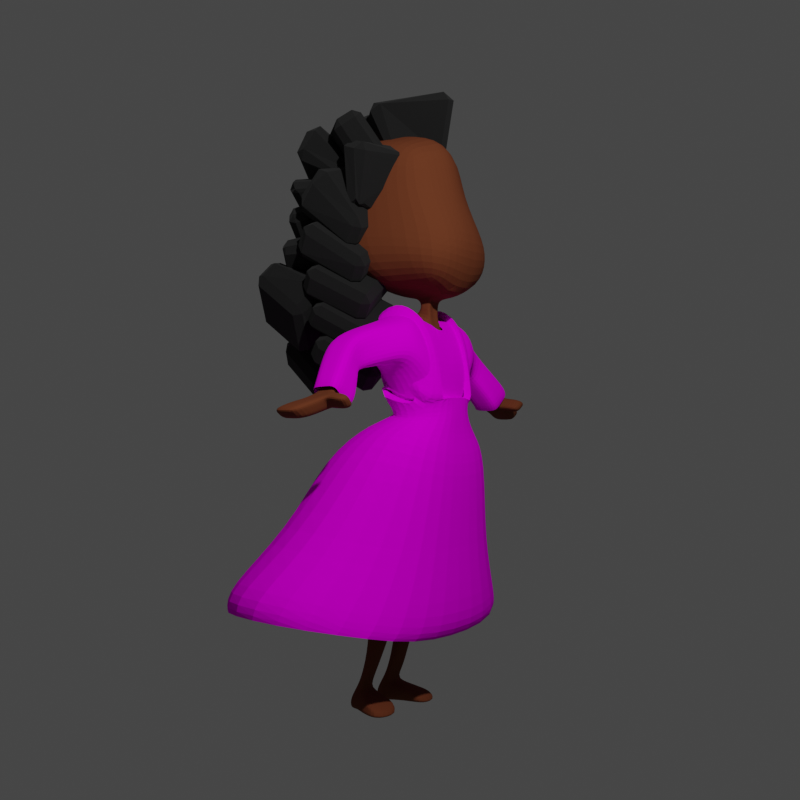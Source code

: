 # Source: little_girl.blend  (saved by Blender 2.83.19; exported with 4.5.12 LTS)
import bpy
from mathutils import Matrix  # noqa: F401  (used for matrix-valued properties, if any)

bpy.ops.wm.read_factory_settings(use_empty=True)
scene = bpy.context.scene
scene.name = 'Scene'

# ---- collections
col_collection = bpy.data.collections.new('Collection'); scene.collection.children.link(col_collection)

# ---- images (referenced by path relative to the original .blend; pixels are not part of the script)
import os
ASSET_DIR = os.environ.get("B2B_ASSET_DIR", "")  # directory of the original .blend (textures are referenced by path, not embedded)
HERE = os.path.dirname(os.path.abspath(__file__))  # packed textures are extracted next to this script under _unpacked/

def load_image(name, relpath, width, height, colorspace="sRGB"):
    """Load a texture the original file referenced (path relative to the .blend, or extracted next to this script)."""
    p = next((c for c in (os.path.join(HERE, relpath), os.path.join(ASSET_DIR, relpath)) if relpath and os.path.exists(c)), "")
    if p:
        img = bpy.data.images.load(p, check_existing=True)
        img.name = name
    else:  # same state as the original file: an image datablock whose file is absent (Cycles renders it pink)
        img = bpy.data.images.new(name, width, height)
        img.source = "FILE"
        img.filepath = "//" + (relpath or name)
    img.colorspace_settings.name = colorspace
    return img
img_111033010_repeating_hearts_cute_floral_seamless_pattern_endless = load_image('111033010-repeating-hearts-cute-floral-seamless-pattern-endless', '111033010-repeating-hearts-cute-floral-seamless-pattern-endless-girlish-print-girly-vector-illustration-.jpg', 1024, 1024, 'sRGB')
img_wall_murals_seamless_vector_pattern_or_background_with_colorful = load_image('wall-murals-seamless-vector-pattern-or-background-with-colorful', 'wall-murals-seamless-vector-pattern-or-background-with-colorful-polka-dots.jpg.jpg', 1024, 1024, 'sRGB')

# ---- materials (node trees are filled in below, after node groups)
mat_material = bpy.data.materials.new('Material')
mat_material.alpha_threshold = 0.0
mat_material.use_transparent_shadow = False
mat_material.line_color = (0.0, 0.0, 0.0, 1.0)
mat_material_002 = bpy.data.materials.new('Material.002')
mat_material_002.use_transparent_shadow = False
mat_material_003 = bpy.data.materials.new('Material.003')
mat_material_003.use_transparent_shadow = False
mat_material_001 = bpy.data.materials.new('Material.001')
mat_material_001.alpha_threshold = 0.0
mat_material_001.use_transparent_shadow = False
mat_material_001.line_color = (0.0, 0.0, 0.0, 1.0)

# ---- material node trees
mat_material.use_nodes = True; mat_material.node_tree.nodes.clear()
_N = mat_material.node_tree.nodes; _L = mat_material.node_tree.links
n0 = _N.new('ShaderNodeOutputMaterial'); n0.name = 'Material Output'; n0.location = (549, 362)
n1 = _N.new('ShaderNodeBsdfPrincipled'); n1.name = 'Principled BSDF'; n1.location = (259, 362)
n1.distribution = 'GGX'
n1.subsurface_method = 'BURLEY'
n1.inputs[2].default_value = 1.0
n1.inputs[3].default_value = 1.45
n1.inputs[13].default_value = 0.0
n1.inputs[27].default_value = (0.0, 0.0, 0.0, 1.0)
n1.inputs[28].default_value = 1.0
n2 = _N.new('ShaderNodeTexImage'); n2.name = 'Image Texture'; n2.location = (-13, 234)
n2.image = img_111033010_repeating_hearts_cute_floral_seamless_pattern_endless
_L.new(n1.outputs[0], n0.inputs[0])
_L.new(n2.outputs[0], n1.inputs[0])
n0.is_active_output = True
mat_material_002.use_nodes = True; mat_material_002.node_tree.nodes.clear()
_N = mat_material_002.node_tree.nodes; _L = mat_material_002.node_tree.links
n0 = _N.new('ShaderNodeBsdfPrincipled'); n0.name = 'Principled BSDF'; n0.location = (10, 300)
n0.distribution = 'GGX'
n0.subsurface_method = 'BURLEY'
n0.inputs[0].default_value = (0.147, 0.04231, 0.01764, 1.0)
n0.inputs[2].default_value = 0.9861
n0.inputs[3].default_value = 1.45
n0.inputs[13].default_value = 0.08333
n0.inputs[27].default_value = (0.0, 0.0, 0.0, 1.0)
n0.inputs[28].default_value = 1.0
n1 = _N.new('ShaderNodeOutputMaterial'); n1.name = 'Material Output'; n1.location = (300, 300)
_L.new(n0.outputs[0], n1.inputs[0])
n1.is_active_output = True
mat_material_003.use_nodes = True; mat_material_003.node_tree.nodes.clear()
_N = mat_material_003.node_tree.nodes; _L = mat_material_003.node_tree.links
n0 = _N.new('ShaderNodeBsdfPrincipled'); n0.name = 'Principled BSDF'; n0.location = (285, 348)
n0.distribution = 'GGX'
n0.subsurface_method = 'BURLEY'
n0.inputs[2].default_value = 1.0
n0.inputs[3].default_value = 1.45
n0.inputs[13].default_value = 0.0
n0.inputs[27].default_value = (0.0, 0.0, 0.0, 1.0)
n0.inputs[28].default_value = 1.0
n1 = _N.new('ShaderNodeOutputMaterial'); n1.name = 'Material Output'; n1.location = (575, 348)
n2 = _N.new('ShaderNodeTexImage'); n2.name = 'Image Texture'; n2.location = (-19, 209)
n2.image = img_wall_murals_seamless_vector_pattern_or_background_with_colorful
_L.new(n0.outputs[0], n1.inputs[0])
_L.new(n2.outputs[0], n0.inputs[0])
n1.is_active_output = True
mat_material_001.use_nodes = True; mat_material_001.node_tree.nodes.clear()
_N = mat_material_001.node_tree.nodes; _L = mat_material_001.node_tree.links
n0 = _N.new('ShaderNodeOutputMaterial'); n0.name = 'Material Output'; n0.location = (300, 300)
n1 = _N.new('ShaderNodeBsdfPrincipled'); n1.name = 'Principled BSDF'; n1.location = (10, 300)
n1.distribution = 'GGX'
n1.subsurface_method = 'BURLEY'
n1.inputs[0].default_value = (0.0, 0.0, 0.0, 1.0)
n1.inputs[2].default_value = 1.0
n1.inputs[3].default_value = 1.45
n1.inputs[13].default_value = 0.8056
n1.inputs[27].default_value = (0.0, 0.0, 0.0, 1.0)
n1.inputs[28].default_value = 1.0
_L.new(n1.outputs[0], n0.inputs[0])
n0.is_active_output = True

# ---- world
world_world = bpy.data.worlds.new('World'); scene.world = world_world
world_world.use_nodes = True; world_world.node_tree.nodes.clear()
_N = world_world.node_tree.nodes; _L = world_world.node_tree.links
n0 = _N.new('ShaderNodeOutputWorld'); n0.name = 'World Output'; n0.location = (300, 300)
n1 = _N.new('ShaderNodeBackground'); n1.name = 'Background'; n1.location = (10, 300)
n1.inputs[0].default_value = (0.05088, 0.05088, 0.05088, 1.0)
_L.new(n1.outputs[0], n0.inputs[0])
n0.is_active_output = True
world_world.color = (0.05088, 0.05088, 0.05088)
world_world.use_sun_shadow = False
world_world.sun_shadow_jitter_overblur = 0.0

# ---- cameras
cam_camera = bpy.data.cameras.new('Camera')
cam_camera.clip_end = 100.0
cam_camera.ortho_scale = 7.314

# ---- lights
light_light = bpy.data.lights.new('Light', 'POINT')
light_light.transmission_factor = 0.0
light_light.energy = 1000.0
light_light.shadow_soft_size = 0.1
light_light.shadow_maximum_resolution = 0.006
light_light.use_absolute_resolution = True

# ---- meshes
me_cube = bpy.data.meshes.new('Cube')
me_cube.from_pydata([(0.3232, 0.4018, 4.06), (0.3611, 0.1309, 3.042), (0.319, -0.1186, 3.981), (0.298, -0.2774, 3.065), (0.0, 0.174, 2.969), (0.0, -0.2136, 4.071), (0.0, -0.2941, 2.961), (0.0, 0.4072, 4.199), (0.3963, 0.5355, 3.893), (0.4445, 0.5157, 3.511), (0.3341, -0.1354, 3.688), (0.3491, -0.3238, 3.375), (0.0, 0.7504, 4.018), (0.0, 0.8036, 3.547), (0.0, -0.2586, 3.713), (0.0, -0.4062, 3.38), (0.08852, -0.299, 2.968), (0.09242, 0.4122, 4.163), (0.09731, 0.1794, 2.977), (0.09125, -0.2073, 4.039), (0.1141, -0.41, 3.381), (0.1085, -0.2478, 3.704), (0.1384, 0.8047, 3.547), (0.1141, 0.7529, 4.002), (0.0, 0.1147, 2.819), (0.0, -0.07646, 2.75), (0.05107, -0.08123, 2.753), (0.048, 0.07762, 2.835), (0.2217, 0.1608, 0.7461), (0.2715, 0.2483, 0.7708), (0.08827, 0.3501, 0.7915), (0.264, -0.1291, 2.74), (0.247, 0.1637, 2.823), (0.07972, 0.155, 0.7457), (0.08603, 0.2513, 0.7521), (0.0, -0.2364, 2.253), (0.0, -0.2352, 1.747), (0.01547, -0.237, 2.255), (0.02576, -0.2442, 1.681), (0.05924, 0.2352, 1.765), (0.05457, 0.1695, 2.32), (0.0, 0.2376, 1.837), (0.0, 0.1679, 2.318), (0.1178, -0.2242, 2.274), (0.2396, -0.2171, 1.746), (0.3462, 0.2681, 1.748), (0.2028, 0.1739, 2.333), (0.2514, 0.3582, 0.7803), (0.1801, 0.06111, 1.01), (0.11, 0.0497, 1.011), (0.2301, 0.1748, 1.008), (0.0994, 0.3921, 0.1731), (0.08338, 0.4619, 0.1699), (0.2296, 0.3948, 0.1761), (0.215, 0.4706, 0.1739), (0.06677, 0.3964, 0.02427), (0.04824, 0.4641, 0.02087), (0.2742, 0.4138, 0.01676), (0.2584, 0.4895, 0.01494), (0.3752, -0.07155, 2.738), (0.3772, 0.0541, 2.756), (0.3538, -0.09595, 2.641), (0.3588, 0.07172, 2.64), (0.7391, 0.04954, 2.601), (0.7392, 0.1303, 2.601), (0.7269, 0.04992, 2.514), (0.7268, 0.1317, 2.513), (1.11, -0.04058, 2.285), (1.116, 0.1296, 2.271), (1.018, -0.01698, 2.203), (1.007, 0.1441, 2.206), (1.457, 0.01397, 2.163), (1.454, 0.2088, 2.165), (1.345, 0.01338, 2.093), (1.343, 0.2086, 2.094), (0.3174, 0.1331, 4.054), (0.309, -0.02168, 3.052), (0.0, 0.05142, 4.171), (0.4252, 0.148, 3.528), (0.3875, 0.1628, 3.783), (0.09211, 0.04877, 4.129), (0.07234, -0.02962, 2.989), (0.04442, -0.03934, 2.8), (0.119, 0.114, 0.9917), (0.1251, 0.1602, 1.039), (0.2405, -0.01406, 2.823), (0.2669, 0.1096, 1.022), (0.2363, -0.04611, 2.235), (0.4296, -0.01312, 1.785), (0.1812, 0.03707, 1.074), (0.277, 0.08583, 1.086), (0.09209, 0.4292, 0.1708), (0.2233, 0.4266, 0.1757), (0.05793, 0.4312, 0.0222), (0.2672, 0.4494, 0.01595), (0.3767, -0.02015, 2.756), (0.3501, -0.01879, 2.613), (0.7386, 0.08813, 2.601), (0.7269, 0.0892, 2.513), (1.111, 0.0393, 2.271), (1.015, 0.06353, 2.198), (1.456, 0.1074, 2.164), (1.347, 0.1078, 2.092), (0.06438, -0.09581, 2.97), (0.08596, 0.009008, 2.974), (0.0, 0.02252, 2.984), (0.0, -0.08866, 2.965), (0.06716, -0.04329, 2.967), (0.06419, -0.08326, 2.916), (0.0, -0.05002, 2.916), (0.06778, -0.03875, 2.906), (0.07983, -0.02372, 2.892), (0.0, 0.008018, 2.895), (0.08416, 0.2585, 0.4851), (0.217, 0.2588, 0.4868), (0.2268, 0.355, 0.4933), (0.08624, 0.3534, 0.485), (0.08776, 0.3064, 0.4849), (0.2305, 0.3049, 0.4921), (0.1451, 0.1305, 0.07574), (0.3893, 0.1721, 0.07339), (0.1525, 0.09567, 0.01725), (0.3968, 0.1398, 0.01538), (0.3664, 0.2979, 0.01993), (0.1239, 0.2719, 0.02359), (0.08771, 0.2665, 0.1425), (0.3321, 0.2927, 0.1315), (0.2522, 0.5098, 0.08938), (0.0718, 0.5161, 0.08688), (0.07312, 0.3746, 0.09736), (0.3056, 0.3739, 0.08885), (0.2661, 0.4437, 0.0911), (0.08709, 0.4637, 0.08855), (0.1504, 0.108, 0.04613), (0.3937, 0.1484, 0.04329), (0.3338, 0.2783, 0.06958), (0.09257, 0.2641, 0.08298), (0.1021, 0.3563, 0.2566), (0.1047, 0.3937, 0.255), (0.2382, 0.369, 0.2588), (0.2358, 0.3396, 0.2587), (0.2405, 0.4064, 0.2595), (0.1062, 0.4228, 0.2555), (0.5093, 0.4735, 3.24), (0.3845, -0.3497, 3.218), (0.0, 0.6731, 3.202), (0.0, -0.3995, 3.166), (0.1236, 0.6714, 3.203), (0.09541, -0.4024, 3.169), (0.4554, 0.06978, 3.227), (0.0, -0.2363, 2.134), (0.006939, -0.2388, 2.134), (0.03283, 0.05182, 2.124), (0.0, 0.05043, 2.123), (0.09166, -0.2361, 2.135), (0.122, 0.06259, 2.117), (0.2117, -0.05795, 2.08), (0.07898, 0.273, 2.624), (0.0, 0.273, 2.623), (0.2916, 0.2724, 2.657), (0.0, -0.2053, 2.49), (0.05344, -0.2056, 2.491), (0.1841, -0.2032, 2.538), (0.3693, 0.06243, 2.698), (0.3661, -0.09013, 2.685), (0.7334, 0.1308, 2.557), (0.7333, 0.04998, 2.558), (1.059, 0.1345, 2.24), (1.065, -0.02557, 2.247), (1.397, 0.2086, 2.13), (1.402, 0.01418, 2.129), (1.399, 0.1073, 2.13), (0.0, -0.2371, 1.953), (0.0206, -0.2386, 1.949), (0.1525, -0.2307, 1.95), (0.2726, -0.04954, 1.992), (0.05558, 0.1794, 2.031), (0.0, 0.1799, 2.031), (0.2054, 0.1704, 2.054), (0.1256, 0.1367, 1.106), (0.1089, 0.02431, 1.075), (0.1186, 0.09063, 1.053), (0.2361, 0.1529, 1.07), (0.1902, -0.1523, 1.569), (0.3863, -0.03418, 1.55), (0.3138, 0.107, 1.518), (0.02869, -0.1758, 1.509), (0.0579, 0.07835, 1.581), (0.04365, -0.02653, 1.483), (0.0425, -0.004497, 1.652), (0.0, 0.001245, 1.721), (1.229, 0.1469, 2.235), (1.104, 0.1579, 2.166), (1.103, -0.004657, 2.163), (1.206, -0.0307, 2.243), (1.106, 0.07469, 2.158), (1.217, 0.05052, 2.233), (1.15, -0.01923, 2.205), (1.165, 0.1499, 2.202), (1.124, -0.1857, 2.266), (1.03, -0.1727, 2.185), (1.078, -0.179, 2.226), (1.117, -0.1532, 2.148), (1.214, -0.1703, 2.228), (1.163, -0.1639, 2.19), (1.203, -0.06061, 2.244), (1.151, -0.05094, 2.205), (1.111, -0.07346, 2.285), (1.105, -0.03673, 2.164), (1.02, -0.05364, 2.202), (1.067, -0.06071, 2.245), (1.303, 0.1675, 2.219), (1.164, -0.0126, 2.146), (1.172, 0.07158, 2.142), (1.305, 0.06566, 2.217), (1.22, -0.0204, 2.186), (1.239, 0.1644, 2.186), (1.175, 0.1652, 2.151), (1.286, -0.02857, 2.223), (0.988, 0.1248, 2.246), (1.066, 0.1145, 2.299), (1.063, 0.04714, 2.299), (0.9935, 0.06435, 2.24), (1.03, -0.001908, 2.278), (1.026, 0.118, 2.273), (0.9961, 0.004163, 2.243), (1.062, -0.01256, 2.309), (0.4746, 0.09973, 2.595), (0.4707, -0.05142, 2.594), (0.4597, 0.08522, 2.705), (0.463, -0.03178, 2.691), (0.4592, 0.01715, 2.705), (0.4755, 0.01845, 2.571), (0.4693, -0.04671, 2.639), (0.4683, 0.09205, 2.65)], [], [(81, 76, 3, 16), (79, 75, 2, 10), (23, 17, 0, 8), (21, 19, 5, 14), (80, 77, 5, 19), (148, 20, 15, 146), (20, 21, 14, 15), (147, 22, 9, 143), (22, 23, 8, 9), (149, 78, 11, 144), (78, 79, 10, 11), (13, 12, 23, 22), (145, 13, 22, 147), (11, 10, 21, 20), (144, 11, 20, 148), (75, 80, 19, 2), (10, 2, 19, 21), (12, 7, 17, 23), (110, 108, 26, 82), (82, 26, 31, 85), (112, 111, 27, 24), (108, 109, 25, 26), (30, 34, 83, 84), (116, 117, 34, 30), (117, 113, 33, 34), (113, 114, 28, 33), (157, 27, 32, 159), (89, 90, 184, 183), (118, 115, 47, 29), (161, 37, 43, 162), (173, 38, 44, 174), (152, 40, 46, 155), (85, 31, 59, 95), (175, 174, 44, 88), (158, 157, 40, 42), (177, 176, 39, 41), (161, 160, 35, 37), (173, 172, 36, 38), (140, 137, 51, 53), (86, 50, 182, 90), (182, 179, 187, 185), (180, 89, 183, 186), (128, 127, 58, 56), (139, 140, 53, 92), (142, 141, 54, 52), (138, 142, 52, 91), (93, 56, 58, 94), (132, 128, 56, 93), (124, 123, 122, 121), (131, 130, 57, 94), (233, 228, 65, 166), (162, 43, 61, 164), (159, 32, 60, 163), (87, 46, 62, 96), (234, 229, 64, 165), (233, 166, 63, 230), (224, 167, 70, 219), (216, 211, 72, 169), (219, 70, 100, 222), (220, 68, 167, 224), (225, 69, 168, 223), (171, 170, 73, 102), (215, 212, 73, 170), (214, 218, 71, 101), (213, 217, 74, 102), (212, 213, 102, 73), (211, 214, 101, 72), (169, 171, 102, 74), (226, 67, 99, 221), (221, 99, 68, 220), (231, 230, 63, 97), (43, 87, 96, 61), (229, 231, 97, 64), (127, 131, 94, 58), (129, 132, 93, 55), (55, 93, 94, 57), (137, 138, 91, 51), (141, 139, 92, 54), (188, 186, 38, 189), (178, 175, 88, 45), (32, 85, 95, 60), (84, 83, 181, 179), (114, 118, 29, 28), (29, 47, 50, 86), (27, 82, 85, 32), (111, 110, 82, 27), (0, 17, 80, 75), (9, 8, 79, 78), (143, 9, 78, 149), (17, 7, 77, 80), (8, 0, 75, 79), (18, 1, 76, 81), (18, 81, 107, 104), (16, 6, 106, 103), (4, 18, 104, 105), (81, 16, 103, 107), (104, 107, 110, 111), (103, 106, 109, 108), (105, 104, 111, 112), (107, 103, 108, 110), (115, 116, 30, 47), (186, 183, 44, 38), (49, 48, 89, 180), (179, 181, 188, 187), (181, 180, 186, 188), (90, 182, 185, 184), (83, 49, 180, 181), (134, 133, 121, 122), (126, 125, 119, 120), (136, 124, 121, 133), (135, 126, 120, 134), (130, 53, 126, 135), (129, 55, 124, 136), (53, 51, 125, 126), (55, 57, 123, 124), (51, 129, 136, 125), (57, 130, 135, 123), (123, 135, 134, 122), (125, 136, 133, 119), (120, 119, 133, 134), (51, 91, 132, 129), (54, 92, 131, 127), (92, 53, 130, 131), (91, 52, 128, 132), (52, 54, 127, 128), (115, 118, 139, 141), (113, 117, 138, 137), (117, 116, 142, 138), (116, 115, 141, 142), (118, 114, 140, 139), (114, 113, 137, 140), (1, 143, 149, 76), (3, 144, 148, 16), (4, 145, 147, 18), (76, 149, 144, 3), (18, 147, 143, 1), (16, 148, 146, 6), (46, 87, 156, 155), (37, 35, 150, 151), (42, 40, 152, 153), (87, 43, 154, 156), (176, 152, 155, 178), (37, 151, 154, 43), (232, 227, 66, 98), (234, 165, 66, 227), (72, 101, 171, 169), (218, 215, 170, 71), (101, 71, 170, 171), (222, 100, 69, 225), (223, 168, 67, 226), (217, 216, 169, 74), (46, 159, 163, 62), (31, 162, 164, 59), (26, 25, 160, 161), (24, 27, 157, 158), (26, 161, 162, 31), (40, 157, 159, 46), (39, 176, 178, 45), (155, 156, 175, 178), (151, 150, 172, 173), (153, 152, 176, 177), (156, 154, 174, 175), (151, 173, 174, 154), (33, 28, 48, 49), (50, 84, 179, 182), (47, 30, 84, 50), (48, 86, 90, 89), (34, 33, 49, 83), (28, 29, 86, 48), (183, 184, 88, 44), (189, 38, 36, 190), (187, 188, 189, 39), (39, 189, 190, 41), (184, 185, 45, 88), (185, 187, 39, 45), (70, 167, 198, 192), (205, 207, 199, 203), (68, 99, 196, 191), (69, 100, 195, 193), (100, 70, 192, 195), (99, 67, 194, 196), (206, 205, 203, 204), (167, 68, 191, 198), (199, 201, 204, 203), (201, 200, 202, 204), (208, 206, 204, 202), (210, 209, 200, 201), (207, 210, 201, 199), (209, 208, 202, 200), (69, 193, 208, 209), (67, 168, 210, 207), (168, 69, 209, 210), (193, 197, 206, 208), (197, 194, 205, 206), (194, 67, 207, 205), (192, 198, 216, 217), (194, 197, 215, 218), (191, 196, 214, 211), (193, 195, 213, 212), (195, 192, 217, 213), (196, 194, 218, 214), (197, 193, 212, 215), (198, 191, 211, 216), (166, 223, 226, 63), (98, 222, 225, 65), (97, 221, 220, 64), (63, 226, 221, 97), (65, 225, 223, 166), (64, 220, 224, 165), (66, 219, 222, 98), (165, 224, 219, 66), (228, 232, 98, 65), (61, 96, 232, 228), (163, 234, 227, 62), (96, 62, 227, 232), (60, 95, 231, 229), (95, 59, 230, 231), (164, 233, 230, 59), (163, 60, 229, 234), (164, 61, 228, 233)])
me_cube.polygons.foreach_set('material_index', [1, 1, 1, 1, 1, 1, 1, 1, 1, 1, 1, 1, 1, 1, 1, 1, 1, 1, 1, 1, 1, 1, 1, 1, 1, 1, 1, 1, 1, 1, 1, 1, 1, 1, 1, 1, 1, 1, 1, 1, 1, 1, 1, 1, 1, 1, 1, 1, 1, 1, 1, 1, 1, 1, 1, 1, 1, 1, 1, 1, 1, 1, 1, 1, 1, 1, 1, 1, 1, 1, 1, 1, 1, 1, 1, 1, 1, 1, 1, 1, 1, 1, 1, 1, 1, 1, 1, 1, 1, 1, 1, 1, 1, 1, 1, 1, 1, 1, 1, 1, 1, 1, 1, 1, 1, 1, 1, 1, 1, 1, 1, 1, 1, 1, 1, 1, 1, 1, 1, 1, 1, 1, 1, 1, 1, 1, 1, 1, 1, 1, 1, 1, 1, 1, 1, 1, 1, 1, 1, 1, 1, 1, 1, 1, 1, 1, 1, 1, 1, 1, 1, 1, 1, 1, 1, 1, 1, 1, 1, 1, 1, 1, 1, 1, 1, 1, 1, 1, 1, 1, 1, 1, 1, 1, 1, 1, 1, 1, 1, 1, 1, 1, 1, 1, 1, 1, 1, 1, 1, 1, 1, 1, 1, 1, 1, 1, 1, 1, 1, 1, 1, 1, 1, 1, 1, 1, 1, 1, 1, 1, 1, 1, 1, 1, 1, 1, 1, 1, 1, 1])
_uv = me_cube.uv_layers.new(name='UVMap')
_uv.uv.foreach_set('vector', [0.2869, 0.625, 0.375, 0.625, 0.375, 0.75, 0.2869, 0.75, 0.5417, 0.625, 0.625, 0.625, 0.625, 0.75, 0.5417, 0.75, 0.5417, 0.4119, 0.625, 0.4119, 0.625, 0.5, 0.5417, 0.5, 0.5417, 0.8381, 0.625, 0.8381, 0.625, 0.875, 0.5417, 0.875, 0.7131, 0.625, 0.75, 0.625, 0.75, 0.75, 0.7131, 0.75, 0.4167, 0.8381, 0.4583, 0.8381, 0.4583, 0.875, 0.4167, 0.875, 0.4583, 0.8381, 0.5417, 0.8381, 0.5417, 0.875, 0.4583, 0.875, 0.4167, 0.4119, 0.4583, 0.4119, 0.4583, 0.5, 0.4167, 0.5, 0.4583, 0.4119, 0.5417, 0.4119, 0.5417, 0.5, 0.4583, 0.5, 0.4167, 0.625, 0.4583, 0.625, 0.4583, 0.75, 0.4167, 0.75, 0.4583, 0.625, 0.5417, 0.625, 0.5417, 0.75, 0.4583, 0.75, 0.4583, 0.375, 0.5417, 0.375, 0.5417, 0.4119, 0.4583, 0.4119, 0.4167, 0.375, 0.4583, 0.375, 0.4583, 0.4119, 0.4167, 0.4119, 0.4583, 0.75, 0.5417, 0.75, 0.5417, 0.8381, 0.4583, 0.8381, 0.4167, 0.75, 0.4583, 0.75, 0.4583, 0.8381, 0.4167, 0.8381, 0.625, 0.625, 0.7131, 0.625, 0.7131, 0.75, 0.625, 0.75, 0.5417, 0.75, 0.625, 0.75, 0.625, 0.8381, 0.5417, 0.8381, 0.5417, 0.375, 0.625, 0.375, 0.625, 0.4119, 0.5417, 0.4119, 0.2869, 0.625, 0.2869, 0.75, 0.2869, 0.7367, 0.2869, 0.625, 0.2869, 0.625, 0.2869, 0.7367, 0.2869, 0.7542, 0.2869, 0.625, 0.375, 0.375, 0.375, 0.4119, 0.375, 0.4119, 0.375, 0.375, 0.375, 0.8381, 0.375, 0.875, 0.375, 0.875, 0.375, 0.8381, 0.305, 0.4819, 0.305, 0.625, 0.3235, 0.625, 0.3235, 0.4634, 0.2869, 0.5, 0.2869, 0.625, 0.305, 0.625, 0.305, 0.4819, 0.2869, 0.625, 0.2869, 0.75, 0.305, 0.7681, 0.305, 0.625, 0.375, 0.8381, 0.375, 0.8381, 0.375, 0.8381, 0.375, 0.8381, 0.375, 0.4119, 0.375, 0.4119, 0.375, 0.4119, 0.375, 0.4119, 0.2869, 0.75, 0.2869, 0.625, 0.2869, 0.625, 0.2869, 0.7499, 0.2869, 0.625, 0.2869, 0.5, 0.2869, 0.4995, 0.2869, 0.625, 0.375, 0.8381, 0.375, 0.8381, 0.375, 0.8381, 0.375, 0.8381, 0.375, 0.8381, 0.375, 0.8381, 0.375, 0.8381, 0.375, 0.8381, 0.375, 0.4119, 0.375, 0.4119, 0.375, 0.4119, 0.375, 0.4119, 0.2869, 0.625, 0.2869, 0.7542, 0.2869, 0.7574, 0.2869, 0.625, 0.2869, 0.625, 0.2869, 0.7501, 0.2869, 0.7499, 0.2869, 0.625, 0.375, 0.375, 0.375, 0.4119, 0.375, 0.4119, 0.375, 0.375, 0.375, 0.375, 0.375, 0.4119, 0.375, 0.4119, 0.375, 0.375, 0.375, 0.8381, 0.375, 0.875, 0.375, 0.875, 0.375, 0.8381, 0.375, 0.8381, 0.375, 0.875, 0.375, 0.875, 0.375, 0.8381, 0.375, 0.8381, 0.375, 0.8381, 0.375, 0.8381, 0.375, 0.8381, 0.2869, 0.625, 0.2869, 0.4989, 0.2869, 0.4988, 0.2869, 0.625, 0.375, 0.4119, 0.375, 0.4119, 0.375, 0.4119, 0.375, 0.4119, 0.375, 0.8381, 0.375, 0.8381, 0.375, 0.8381, 0.375, 0.8381, 0.375, 0.4119, 0.375, 0.4119, 0.375, 0.4119, 0.375, 0.4119, 0.2869, 0.625, 0.2869, 0.75, 0.2869, 0.75, 0.2869, 0.625, 0.375, 0.4119, 0.375, 0.4119, 0.375, 0.4119, 0.375, 0.4119, 0.2869, 0.625, 0.2869, 0.5, 0.2869, 0.5, 0.2869, 0.625, 0.2869, 0.625, 0.2869, 0.5, 0.2869, 0.5, 0.2869, 0.625, 0.2869, 0.625, 0.2869, 0.5, 0.2869, 0.5, 0.2869, 0.625, 0.2869, 0.75, 0.2869, 0.75, 0.2869, 0.75, 0.2869, 0.75, 0.2869, 0.625, 0.2869, 0.75, 0.2869, 0.75, 0.2869, 0.625, 0.375, 0.8381, 0.375, 0.8381, 0.375, 0.8381, 0.375, 0.8381, 0.375, 0.8381, 0.375, 0.8381, 0.375, 0.8381, 0.375, 0.8381, 0.375, 0.4119, 0.375, 0.4119, 0.375, 0.4119, 0.375, 0.4119, 0.2869, 0.625, 0.2869, 0.4994, 0.2869, 0.5028, 0.2869, 0.625, 0.375, 0.4119, 0.375, 0.4119, 0.375, 0.4119, 0.375, 0.4119, 0.375, 0.8381, 0.375, 0.8381, 0.375, 0.8381, 0.375, 0.8381, 0.375, 0.4119, 0.375, 0.4119, 0.375, 0.4119, 0.375, 0.4119, 0.375, 0.4119, 0.375, 0.4119, 0.375, 0.4119, 0.375, 0.4119, 0.2869, 0.5, 0.2869, 0.5, 0.2869, 0.625, 0.2869, 0.625, 0.375, 0.4119, 0.375, 0.4119, 0.375, 0.4119, 0.375, 0.4119, 0.375, 0.8381, 0.375, 0.8381, 0.375, 0.8381, 0.375, 0.8381, 0.2869, 0.625, 0.2869, 0.75, 0.2869, 0.75, 0.2869, 0.625, 0.375, 0.8381, 0.375, 0.8381, 0.375, 0.8381, 0.375, 0.8381, 0.2869, 0.625, 0.2869, 0.75, 0.2869, 0.75, 0.2869, 0.625, 0.2869, 0.625, 0.2869, 0.5, 0.2869, 0.5, 0.2869, 0.625, 0.2869, 0.75, 0.2869, 0.625, 0.2869, 0.625, 0.2869, 0.75, 0.2869, 0.5, 0.2869, 0.625, 0.2869, 0.625, 0.2869, 0.5, 0.2869, 0.5, 0.2869, 0.625, 0.2869, 0.625, 0.2869, 0.5, 0.2869, 0.75, 0.2869, 0.75, 0.2869, 0.625, 0.2869, 0.625, 0.2869, 0.625, 0.2869, 0.625, 0.2869, 0.5, 0.2869, 0.5, 0.2869, 0.625, 0.2869, 0.756, 0.2869, 0.75, 0.2869, 0.625, 0.2869, 0.7503, 0.2869, 0.625, 0.2869, 0.625, 0.2869, 0.7479, 0.2869, 0.5, 0.2869, 0.625, 0.2869, 0.625, 0.2869, 0.5, 0.2869, 0.5, 0.2869, 0.625, 0.2869, 0.625, 0.2869, 0.5, 0.2869, 0.75, 0.2869, 0.625, 0.2869, 0.625, 0.2869, 0.75, 0.2869, 0.75, 0.2869, 0.625, 0.2869, 0.625, 0.2869, 0.75, 0.2869, 0.75, 0.2869, 0.625, 0.2869, 0.625, 0.2869, 0.75, 0.2869, 0.5, 0.2869, 0.625, 0.2869, 0.625, 0.2869, 0.5, 0.363, 0.625, 0.363, 0.8261, 0.375, 0.8381, 0.375, 0.625, 0.2869, 0.4982, 0.2869, 0.625, 0.2869, 0.625, 0.2869, 0.4975, 0.2869, 0.5, 0.2869, 0.625, 0.2869, 0.625, 0.2869, 0.5, 0.3235, 0.4634, 0.3235, 0.625, 0.3279, 0.625, 0.3279, 0.4589, 0.2869, 0.75, 0.2869, 0.625, 0.2869, 0.625, 0.2869, 0.75, 0.2869, 0.625, 0.2869, 0.4995, 0.2869, 0.4989, 0.2869, 0.625, 0.2869, 0.5, 0.2869, 0.625, 0.2869, 0.625, 0.2869, 0.5, 0.2869, 0.5, 0.2869, 0.625, 0.2869, 0.625, 0.2869, 0.5, 0.625, 0.5, 0.7131, 0.5, 0.7131, 0.625, 0.625, 0.625, 0.4583, 0.5, 0.5417, 0.5, 0.5417, 0.625, 0.4583, 0.625, 0.4167, 0.5, 0.4583, 0.5, 0.4583, 0.625, 0.4167, 0.625, 0.7131, 0.5, 0.75, 0.5, 0.75, 0.625, 0.7131, 0.625, 0.5417, 0.5, 0.625, 0.5, 0.625, 0.625, 0.5417, 0.625, 0.2869, 0.5, 0.375, 0.5, 0.375, 0.625, 0.2869, 0.625, 0.2869, 0.5, 0.2869, 0.625, 0.2869, 0.625, 0.2869, 0.5, 0.375, 0.8381, 0.375, 0.875, 0.375, 0.875, 0.375, 0.8381, 0.375, 0.375, 0.375, 0.4119, 0.375, 0.4119, 0.375, 0.375, 0.2869, 0.625, 0.2869, 0.75, 0.2869, 0.75, 0.2869, 0.625, 0.2869, 0.5, 0.2869, 0.625, 0.2869, 0.625, 0.2869, 0.5, 0.375, 0.8381, 0.375, 0.875, 0.375, 0.875, 0.375, 0.8381, 0.375, 0.375, 0.375, 0.4119, 0.375, 0.4119, 0.375, 0.375, 0.2869, 0.625, 0.2869, 0.75, 0.2869, 0.75, 0.2869, 0.625, 0.375, 0.4119, 0.375, 0.4119, 0.375, 0.4119, 0.375, 0.4119, 0.375, 0.8381, 0.375, 0.8381, 0.375, 0.8381, 0.375, 0.8381, 0.375, 0.8381, 0.375, 0.8381, 0.375, 0.8381, 0.375, 0.8381, 0.3279, 0.4589, 0.3279, 0.625, 0.363, 0.625, 0.363, 0.4239, 0.3279, 0.625, 0.3279, 0.7911, 0.363, 0.8261, 0.363, 0.625, 0.2869, 0.625, 0.2869, 0.4988, 0.2869, 0.4978, 0.2869, 0.625, 0.3235, 0.625, 0.3235, 0.7866, 0.3279, 0.7911, 0.3279, 0.625, 0.375, 0.8381, 0.375, 0.8381, 0.375, 0.8381, 0.375, 0.8381, 0.375, 0.8381, 0.375, 0.8381, 0.375, 0.8381, 0.375, 0.8381, 0.2869, 0.75, 0.2869, 0.75, 0.2869, 0.75, 0.2869, 0.75, 0.2869, 0.75, 0.2869, 0.75, 0.2869, 0.75, 0.2869, 0.75, 0.2869, 0.75, 0.2869, 0.75, 0.2869, 0.75, 0.2869, 0.75, 0.2869, 0.75, 0.2869, 0.75, 0.2869, 0.75, 0.2869, 0.75, 0.375, 0.8381, 0.375, 0.8381, 0.375, 0.8381, 0.375, 0.8381, 0.2869, 0.75, 0.2869, 0.75, 0.2869, 0.75, 0.2869, 0.75, 0.2869, 0.75, 0.2869, 0.75, 0.2869, 0.75, 0.2869, 0.75, 0.2869, 0.75, 0.2869, 0.75, 0.2869, 0.75, 0.2869, 0.75, 0.2869, 0.75, 0.2869, 0.75, 0.2869, 0.75, 0.2869, 0.75, 0.2869, 0.75, 0.2869, 0.75, 0.2869, 0.75, 0.2869, 0.75, 0.375, 0.8381, 0.375, 0.8381, 0.375, 0.8381, 0.375, 0.8381, 0.2869, 0.75, 0.2869, 0.625, 0.2869, 0.625, 0.2869, 0.75, 0.2869, 0.5, 0.2869, 0.625, 0.2869, 0.625, 0.2869, 0.5, 0.2869, 0.625, 0.2869, 0.75, 0.2869, 0.75, 0.2869, 0.625, 0.2869, 0.625, 0.2869, 0.5, 0.2869, 0.5, 0.2869, 0.625, 0.375, 0.4119, 0.375, 0.4119, 0.375, 0.4119, 0.375, 0.4119, 0.2869, 0.5, 0.2869, 0.625, 0.2869, 0.625, 0.2869, 0.5, 0.2869, 0.75, 0.2869, 0.625, 0.2869, 0.625, 0.2869, 0.75, 0.2869, 0.625, 0.2869, 0.5, 0.2869, 0.5, 0.2869, 0.625, 0.375, 0.4119, 0.375, 0.4119, 0.375, 0.4119, 0.375, 0.4119, 0.2869, 0.625, 0.2869, 0.75, 0.2869, 0.75, 0.2869, 0.625, 0.375, 0.8381, 0.375, 0.8381, 0.375, 0.8381, 0.375, 0.8381, 0.375, 0.5, 0.4167, 0.5, 0.4167, 0.625, 0.375, 0.625, 0.375, 0.75, 0.4167, 0.75, 0.4167, 0.8381, 0.375, 0.8381, 0.375, 0.375, 0.4167, 0.375, 0.4167, 0.4119, 0.375, 0.4119, 0.375, 0.625, 0.4167, 0.625, 0.4167, 0.75, 0.375, 0.75, 0.375, 0.4119, 0.4167, 0.4119, 0.4167, 0.5, 0.375, 0.5, 0.375, 0.8381, 0.4167, 0.8381, 0.4167, 0.875, 0.375, 0.875, 0.2869, 0.4994, 0.2869, 0.625, 0.2869, 0.625, 0.2869, 0.4989, 0.375, 0.8381, 0.375, 0.875, 0.375, 0.875, 0.375, 0.8381, 0.375, 0.375, 0.375, 0.4119, 0.375, 0.4119, 0.375, 0.375, 0.2869, 0.625, 0.2869, 0.7503, 0.2869, 0.7502, 0.2869, 0.625, 0.375, 0.4119, 0.375, 0.4119, 0.375, 0.4119, 0.375, 0.4119, 0.375, 0.8381, 0.375, 0.8381, 0.375, 0.8381, 0.375, 0.8381, 0.2869, 0.625, 0.2869, 0.5022, 0.2869, 0.5, 0.2869, 0.625, 0.375, 0.4119, 0.375, 0.4119, 0.375, 0.4119, 0.375, 0.4119, 0.2869, 0.5, 0.2869, 0.625, 0.2869, 0.625, 0.2869, 0.5, 0.375, 0.8381, 0.375, 0.8381, 0.375, 0.8381, 0.375, 0.8381, 0.2869, 0.625, 0.2869, 0.75, 0.2869, 0.75, 0.2869, 0.625, 0.2869, 0.625, 0.2869, 0.625, 0.2869, 0.75, 0.2869, 0.75, 0.375, 0.8381, 0.375, 0.8381, 0.375, 0.8381, 0.375, 0.8381, 0.375, 0.4119, 0.375, 0.4119, 0.375, 0.4119, 0.375, 0.4119, 0.375, 0.4119, 0.375, 0.4119, 0.375, 0.4119, 0.375, 0.4119, 0.375, 0.8381, 0.375, 0.8381, 0.375, 0.8381, 0.375, 0.8381, 0.375, 0.8381, 0.375, 0.875, 0.375, 0.875, 0.375, 0.8381, 0.375, 0.375, 0.375, 0.4119, 0.375, 0.4119, 0.375, 0.375, 0.375, 0.8381, 0.375, 0.8381, 0.375, 0.8381, 0.375, 0.8381, 0.375, 0.4119, 0.375, 0.4119, 0.375, 0.4119, 0.375, 0.4119, 0.375, 0.4119, 0.375, 0.4119, 0.375, 0.4119, 0.375, 0.4119, 0.2869, 0.4989, 0.2869, 0.625, 0.2869, 0.625, 0.2869, 0.4982, 0.375, 0.8381, 0.375, 0.875, 0.375, 0.875, 0.375, 0.8381, 0.375, 0.375, 0.375, 0.4119, 0.375, 0.4119, 0.375, 0.375, 0.2869, 0.625, 0.2869, 0.7502, 0.2869, 0.7501, 0.2869, 0.625, 0.375, 0.8381, 0.375, 0.8381, 0.375, 0.8381, 0.375, 0.8381, 0.375, 0.8381, 0.375, 0.8381, 0.375, 0.8381, 0.375, 0.8381, 0.375, 0.4119, 0.375, 0.4119, 0.375, 0.4119, 0.375, 0.4119, 0.375, 0.4119, 0.375, 0.4119, 0.375, 0.4119, 0.375, 0.4119, 0.2869, 0.75, 0.2869, 0.625, 0.2869, 0.625, 0.2869, 0.75, 0.305, 0.625, 0.305, 0.7681, 0.3235, 0.7866, 0.3235, 0.625, 0.2869, 0.75, 0.2869, 0.625, 0.2869, 0.625, 0.2869, 0.75, 0.2869, 0.7499, 0.2869, 0.625, 0.2869, 0.625, 0.2869, 0.7499, 0.375, 0.625, 0.375, 0.8381, 0.375, 0.875, 0.375, 0.625, 0.363, 0.4239, 0.363, 0.625, 0.375, 0.625, 0.375, 0.4119, 0.375, 0.4119, 0.375, 0.625, 0.375, 0.625, 0.375, 0.375, 0.2869, 0.625, 0.2869, 0.4978, 0.2869, 0.4975, 0.2869, 0.625, 0.375, 0.4119, 0.375, 0.4119, 0.375, 0.4119, 0.375, 0.4119, 0.375, 0.4119, 0.375, 0.4119, 0.375, 0.4119, 0.375, 0.4119, 0.2869, 0.75, 0.2869, 0.75, 0.2869, 0.75, 0.2869, 0.75, 0.2869, 0.5, 0.2869, 0.625, 0.2869, 0.625, 0.2869, 0.5, 0.2869, 0.75, 0.2869, 0.625, 0.2869, 0.625, 0.2869, 0.75, 0.2869, 0.625, 0.2869, 0.5, 0.2869, 0.5, 0.2869, 0.625, 0.2869, 0.625, 0.2869, 0.75, 0.2869, 0.75, 0.2869, 0.625, 0.375, 0.8381, 0.375, 0.8381, 0.375, 0.8381, 0.375, 0.8381, 0.375, 0.4119, 0.375, 0.4119, 0.375, 0.4119, 0.375, 0.4119, 0.375, 0.8381, 0.375, 0.8381, 0.375, 0.8381, 0.375, 0.8381, 0.375, 0.8381, 0.375, 0.8381, 0.375, 0.8381, 0.375, 0.8381, 0.375, 0.8381, 0.375, 0.8381, 0.375, 0.8381, 0.375, 0.8381, 0.375, 0.8381, 0.375, 0.8381, 0.375, 0.8381, 0.375, 0.8381, 0.375, 0.8381, 0.375, 0.8381, 0.375, 0.8381, 0.375, 0.8381, 0.2869, 0.75, 0.2869, 0.75, 0.2869, 0.75, 0.2869, 0.75, 0.2869, 0.75, 0.2869, 0.75, 0.2869, 0.75, 0.2869, 0.75, 0.375, 0.8381, 0.375, 0.8381, 0.375, 0.8381, 0.375, 0.8381, 0.375, 0.8381, 0.375, 0.8381, 0.375, 0.8381, 0.375, 0.8381, 0.375, 0.8381, 0.375, 0.8381, 0.375, 0.8381, 0.375, 0.8381, 0.375, 0.8381, 0.375, 0.8381, 0.375, 0.8381, 0.375, 0.8381, 0.2869, 0.75, 0.2869, 0.75, 0.2869, 0.75, 0.2869, 0.75, 0.375, 0.4119, 0.375, 0.4119, 0.375, 0.4119, 0.375, 0.4119, 0.375, 0.8381, 0.375, 0.8381, 0.375, 0.8381, 0.375, 0.8381, 0.2869, 0.5, 0.2869, 0.625, 0.2869, 0.625, 0.2869, 0.5, 0.2869, 0.75, 0.2869, 0.625, 0.2869, 0.625, 0.2869, 0.75, 0.2869, 0.625, 0.2869, 0.5, 0.2869, 0.5, 0.2869, 0.625, 0.2869, 0.625, 0.2869, 0.75, 0.2869, 0.75, 0.2869, 0.625, 0.375, 0.8381, 0.375, 0.8381, 0.375, 0.8381, 0.375, 0.8381, 0.375, 0.4119, 0.375, 0.4119, 0.375, 0.4119, 0.375, 0.4119, 0.375, 0.8381, 0.375, 0.8381, 0.375, 0.8381, 0.375, 0.8381, 0.2869, 0.625, 0.2869, 0.625, 0.2869, 0.75, 0.2869, 0.75, 0.2869, 0.625, 0.2869, 0.625, 0.2869, 0.5, 0.2869, 0.5, 0.2869, 0.75, 0.2869, 0.75, 0.2869, 0.625, 0.2869, 0.625, 0.375, 0.8381, 0.375, 0.8381, 0.375, 0.8381, 0.375, 0.8381, 0.375, 0.4119, 0.375, 0.4119, 0.375, 0.4119, 0.375, 0.4119, 0.2869, 0.5, 0.2869, 0.5, 0.2869, 0.625, 0.2869, 0.625, 0.375, 0.4119, 0.375, 0.4119, 0.375, 0.4119, 0.375, 0.4119, 0.2869, 0.7483, 0.2869, 0.625, 0.2869, 0.625, 0.2869, 0.75, 0.2869, 0.7479, 0.2869, 0.625, 0.2869, 0.625, 0.2869, 0.7483, 0.375, 0.4119, 0.375, 0.4119, 0.375, 0.4119, 0.375, 0.4119, 0.2869, 0.625, 0.2869, 0.5028, 0.2869, 0.5022, 0.2869, 0.625, 0.2869, 0.5, 0.2869, 0.625, 0.2869, 0.625, 0.2869, 0.5, 0.2869, 0.625, 0.2869, 0.7574, 0.2869, 0.756, 0.2869, 0.625, 0.375, 0.8381, 0.375, 0.8381, 0.375, 0.8381, 0.375, 0.8381, 0.375, 0.4119, 0.375, 0.4119, 0.375, 0.4119, 0.375, 0.4119, 0.375, 0.8381, 0.375, 0.8381, 0.375, 0.8381, 0.375, 0.8381])
me_cube.materials.append(mat_material)
me_cube.materials.append(mat_material_002)
me_cube.materials.append(mat_material_003)
me_cube.use_remesh_preserve_volume = False
me_cube.use_remesh_preserve_attributes = False
me_cube.use_mirror_vertex_groups = False
me_cube.update()
me_cube_001 = bpy.data.meshes.new('Cube.001')
me_cube_001.from_pydata([(-0.06639, -0.1447, 0.0175), (-0.1609, -0.2989, -0.1173), (-0.04429, -0.313, 0.1136), (-0.09045, -0.1934, -0.0138)], [(0, 1), (3, 2)], [])
me_cube_001.materials.append(mat_material_001)
me_cube_001.use_remesh_preserve_volume = False
me_cube_001.use_remesh_preserve_attributes = False
me_cube_001.use_mirror_vertex_groups = False
me_cube_001.update()
me_cube_002 = bpy.data.meshes.new('Cube.002')
me_cube_002.from_pydata([(-0.06924, -0.1442, -0.01869), (-0.1418, -0.302, 0.1253), (-0.06279, -0.31, -0.1213), (-0.0882, -0.1938, 0.01474)], [(0, 1), (3, 2)], [])
me_cube_002.materials.append(mat_material_001)
me_cube_002.use_remesh_preserve_volume = False
me_cube_002.use_remesh_preserve_attributes = False
me_cube_002.use_mirror_vertex_groups = False
me_cube_002.update()
me_cube_005 = bpy.data.meshes.new('Cube.005')
me_cube_005.from_pydata([(-0.08334, -0.1419, 0.0178), (-0.04732, -0.3174, -0.1193), (-0.1543, -0.2951, 0.1156), (-0.07708, -0.1956, -0.01404)], [(0, 1), (3, 2)], [])
me_cube_005.materials.append(mat_material_001)
me_cube_005.use_remesh_preserve_volume = False
me_cube_005.use_remesh_preserve_attributes = False
me_cube_005.use_mirror_vertex_groups = False
me_cube_005.update()
me_cube_003 = bpy.data.meshes.new('Cube.003')
me_cube_003.from_pydata([(0.0, 1.245, 0.7551), (0.0, -0.1849, 0.5969), (0.02417, 1.245, 0.7588), (0.2013, -0.1145, 2.739), (0.2399, 0.1466, 2.866), (0.8516, -0.1608, 0.6714), (0.7588, 1.22, 0.7372), (0.0, -0.2364, 2.253), (0.0, -0.2257, 1.225), (0.0, -0.2738, 1.747), (0.05873, 0.7053, 1.344), (0.0961, 0.5444, 1.766), (0.05457, 0.1695, 2.32), (0.0, 0.7869, 1.35), (0.0, 0.6353, 1.769), (0.0, 0.1679, 2.318), (0.1681, -0.2242, 2.257), (0.4332, -0.2557, 1.822), (0.5183, -0.216, 1.173), (0.609, 0.8438, 1.298), (0.533, 0.5773, 1.792), (0.2531, 0.1739, 2.316), (0.2713, -0.1277, 2.725), (0.3064, 0.1553, 2.852), (0.3319, -0.1537, 2.256), (0.2347, 0.005003, 2.865), (1.327, 0.5681, 0.8469), (0.3017, -0.04611, 2.218), (0.5995, 0.04478, 1.932), (0.9795, 0.2956, 1.301), (0.3053, 0.01166, 2.852), (0.0, -0.2668, 0.6695), (0.768, -0.1891, 0.7105), (0.01608, 1.221, 0.8331), (0.0, 1.244, 0.8443), (0.7949, 1.221, 0.8665), (1.394, 0.5005, 0.962), (0.0, -0.2363, 2.134), (0.03283, 0.05182, 2.124), (0.0, 0.05043, 2.123), (0.1419, -0.2361, 2.118), (0.1722, 0.06259, 2.1), (0.262, -0.05795, 2.063), (0.2916, 0.2724, 2.657), (0.2273, -0.1352, 2.238), (0.1873, -0.1812, 2.557), (0.3265, 0.2453, 2.644), (0.2503, -0.1787, 2.578), (0.0, -0.2371, 1.953), (0.3029, -0.2307, 1.966), (0.4229, 0.008366, 2.018), (0.05558, 0.3096, 2.046), (0.0, 0.3102, 2.045), (0.2556, 0.3007, 2.051), (0.1787, 0.1709, 2.36), (0.2586, 0.1793, 2.341), (0.1698, -0.2204, 2.284), (0.2431, -0.1906, 2.309)], [], [(34, 33, 2, 0), (36, 32, 5, 26), (31, 1, 5, 32), (48, 9, 17, 49), (9, 8, 18, 17), (33, 10, 19, 35), (10, 11, 20, 19), (38, 12, 21, 41), (25, 3, 22, 30), (50, 49, 17, 28), (28, 17, 18, 29), (52, 51, 11, 14), (14, 11, 10, 13), (56, 16, 24, 57), (43, 4, 23, 46), (20, 28, 29, 19), (53, 50, 28, 20), (4, 25, 30, 23), (35, 36, 26, 6), (19, 29, 36, 35), (2, 33, 35, 6), (8, 31, 32, 18), (29, 18, 32, 36), (13, 10, 33, 34), (21, 27, 42, 41), (15, 12, 38, 39), (27, 44, 16, 40, 42), (51, 38, 41, 53), (7, 37, 40, 16), (3, 45, 47, 22), (11, 51, 53, 20), (41, 42, 50, 53), (39, 38, 51, 52), (42, 40, 49, 50), (37, 48, 49, 40), (24, 16, 44), (21, 12, 54, 43, 46, 23, 30, 22, 47, 57, 24, 44), (54, 12, 21, 55), (43, 54, 55, 46), (45, 56, 57, 47)])
_uv = me_cube_003.uv_layers.new(name='UVMap')
_uv.uv.foreach_set('vector', [0.9999, 0.02258, 0.9915, 0.02349, 0.9841, 0.002522, 0.99, 9.976e-05, 0.5168, 0.4209, 0.5749, 0.1923, 0.588, 0.2121, 0.553, 0.4259, 0.5609, 0.0009809, 0.588, 9.976e-05, 0.588, 0.2121, 0.5749, 0.1923, 0.246, 0.04242, 0.2955, 0.03292, 0.2969, 0.1354, 0.2565, 0.1161, 0.2955, 0.03292, 0.4244, 0.01729, 0.4521, 0.1464, 0.2969, 0.1354, 0.9915, 0.02349, 0.967, 0.2252, 0.8272, 0.1986, 0.7861, 0.06107, 0.967, 0.2252, 0.9657, 0.3396, 0.8549, 0.3356, 0.8272, 0.1986, 0.9677, 0.5204, 0.974, 0.5853, 0.9288, 0.6008, 0.9191, 0.519, 0.03864, 0.04769, 0.07511, 0.05001, 0.07295, 0.06384, 0.04059, 0.06245, 0.2347, 0.1784, 0.2565, 0.1161, 0.2969, 0.1354, 0.2694, 0.2144, 0.2694, 0.2144, 0.2969, 0.1354, 0.4521, 0.1464, 0.4254, 0.3155, 0.9791, 0.4429, 0.964, 0.4419, 0.9657, 0.3396, 0.9999, 0.3278, 0.9999, 0.3278, 0.9657, 0.3396, 0.967, 0.2252, 0.9902, 0.2157, 0.1681, 0.08692, 0.1735, 0.08884, 0.1606, 0.1141, 0.1543, 0.1006, 0.0148, 0.1175, 0.009904, 0.0643, 0.02152, 0.07494, 0.02551, 0.1177, 0.8549, 0.3356, 0.7947, 0.4598, 0.6802, 0.2902, 0.8272, 0.1986, 0.9126, 0.4373, 0.8391, 0.4913, 0.7947, 0.4598, 0.8549, 0.3356, 0.009904, 0.0643, 0.03864, 0.04769, 0.04059, 0.06245, 0.02152, 0.07494, 0.7861, 0.06107, 0.5882, 0.1719, 0.5995, 0.133, 0.784, 0.02817, 0.8272, 0.1986, 0.6802, 0.2902, 0.5882, 0.1719, 0.7861, 0.06107, 0.9841, 0.002522, 0.9915, 0.02349, 0.7861, 0.06107, 0.784, 0.02817, 0.4244, 0.01729, 0.5609, 0.0009809, 0.5749, 0.1923, 0.4521, 0.1464, 0.4254, 0.3155, 0.4521, 0.1464, 0.5749, 0.1923, 0.5168, 0.4209, 0.9902, 0.2157, 0.967, 0.2252, 0.9915, 0.02349, 0.9999, 0.02258, 0.9288, 0.6008, 0.8737, 0.5693, 0.867, 0.5285, 0.9191, 0.519, 0.9886, 0.582, 0.974, 0.5853, 0.9677, 0.5204, 0.9772, 0.5195, 0.1761, 0.1425, 0.176, 0.1145, 0.1735, 0.08884, 0.2098, 0.08409, 0.2143, 0.1404, 0.964, 0.4419, 0.9677, 0.5204, 0.9191, 0.519, 0.9126, 0.4373, 0.1748, 0.04863, 0.2032, 0.04794, 0.2098, 0.08409, 0.1735, 0.08884, 0.07511, 0.05001, 0.1101, 0.06661, 0.1006, 0.07593, 0.07295, 0.06384, 0.9657, 0.3396, 0.964, 0.4419, 0.9126, 0.4373, 0.8549, 0.3356, 0.9191, 0.519, 0.867, 0.5285, 0.8391, 0.4913, 0.9126, 0.4373, 0.9772, 0.5195, 0.9677, 0.5204, 0.964, 0.4419, 0.9791, 0.4429, 0.2143, 0.1404, 0.2098, 0.08409, 0.2565, 0.1161, 0.2347, 0.1784, 0.2032, 0.04794, 0.246, 0.04242, 0.2565, 0.1161, 0.2098, 0.08409, 0.1606, 0.1141, 0.1735, 0.08884, 0.176, 0.1145, 0.1569, 0.2235, 0.1297, 0.4026, 0.09629, 0.2776, 0.01335, 0.1221, 0.02551, 0.1177, 0.02152, 0.07494, 0.04059, 0.06245, 0.07295, 0.06384, 0.1006, 0.07593, 0.1543, 0.1006, 0.1606, 0.1141, 0.176, 0.1145, 0.09629, 0.2776, 0.1297, 0.4026, 0.02072, 0.2509, 0.03713, 0.2331, 0.01335, 0.1221, 0.09629, 0.2776, 0.03713, 0.2331, 9.976e-05, 0.1306, 0.1101, 0.06661, 0.1681, 0.08692, 0.1543, 0.1006, 0.1006, 0.07593])
me_cube_003.materials.append(mat_material)
me_cube_003.use_remesh_preserve_volume = False
me_cube_003.use_remesh_preserve_attributes = False
me_cube_003.use_mirror_vertex_groups = False
me_cube_003.update()
me_cube_004 = bpy.data.meshes.new('Cube.004')
me_cube_004.from_pydata([(0.0, 0.1542, 2.828), (0.0, -0.1253, 2.736), (0.0576, -0.1317, 2.74), (0.05349, 0.1045, 2.849), (0.2975, -0.1291, 2.774), (0.2805, 0.1637, 2.856), (0.0, -0.2364, 2.253), (0.01547, -0.237, 2.255), (0.05457, 0.1695, 2.32), (0.0, 0.1679, 2.318), (0.1681, -0.2242, 2.257), (0.2531, 0.1739, 2.316), (0.3641, -0.1305, 2.771), (0.3541, 0.1746, 2.813), (0.3942, -0.1897, 2.53), (0.4061, 0.2174, 2.533), (0.7496, 0.04873, 2.681), (0.7499, 0.2757, 2.68), (0.7151, 0.0498, 2.434), (0.7148, 0.2798, 2.433), (1.097, -0.06295, 2.367), (1.091, 0.1527, 2.366), (0.8841, -0.07306, 2.216), (0.8888, 0.1562, 2.217), (0.04867, -0.05245, 2.803), (0.274, -0.01406, 2.857), (0.2866, -0.04611, 2.218), (0.3527, -0.005699, 2.813), (0.4085, -0.002396, 2.463), (0.7482, 0.1572, 2.681), (0.7153, 0.1602, 2.433), (1.089, 0.03611, 2.363), (0.8861, 0.03848, 2.214), (0.513, 0.2405, 2.499), (0.5114, -0.1084, 2.499), (0.4878, 0.2091, 2.767), (0.4933, -0.05235, 2.739), (0.4856, 0.04908, 2.767), (0.5206, 0.05545, 2.454), (0.7608, 0.005943, 2.38), (0.8948, 0.009947, 2.544), (0.897, 0.2455, 2.539), (0.7655, 0.246, 2.371), (0.7636, 0.1213, 2.375), (0.8966, 0.1247, 2.54), (0.0, -0.2363, 2.134), (0.006939, -0.2388, 2.134), (0.03283, 0.05182, 2.124), (0.0, 0.05043, 2.123), (0.1419, -0.2361, 2.118), (0.1722, 0.06259, 2.1), (0.262, -0.05795, 2.063), (0.07898, 0.273, 2.624), (0.0, 0.273, 2.623), (0.2916, 0.2724, 2.657), (0.0, -0.2283, 2.49), (0.05344, -0.2286, 2.491), (0.278, -0.2262, 2.518), (0.3833, 0.1948, 2.674), (0.3862, -0.1756, 2.642), (0.7334, 0.2773, 2.557), (0.7333, 0.04998, 2.558), (0.9774, 0.1573, 2.278), (0.9777, -0.06211, 2.279), (0.5049, -0.106, 2.619), (0.5016, 0.2233, 2.633), (0.8313, 0.2455, 2.451), (0.8265, 0.005798, 2.461), (0.0, -0.1297, 1.977), (0.04709, -0.1305, 1.975), (0.2058, -0.1261, 1.984), (0.2733, 0.008366, 2.014), (0.06676, 0.1778, 2.029), (0.0, 0.1781, 2.029), (0.1793, 0.1728, 2.032), (0.9328, 0.1662, 2.181), (0.9362, -0.04837, 2.173), (1.11, 0.1514, 2.311), (1.113, -0.05607, 2.321), (1.111, 0.04127, 2.31), (0.9324, 0.05505, 2.173), (1.024, -0.0386, 2.239), (1.015, 0.161, 2.241)], [], [(24, 2, 4, 25), (52, 3, 5, 54), (56, 7, 10, 57), (47, 8, 11, 50), (25, 4, 12, 27), (53, 52, 8, 9), (56, 55, 6, 7), (38, 33, 19, 30), (57, 10, 14, 59), (54, 5, 13, 58), (26, 11, 15, 28), (67, 39, 22, 63), (65, 35, 17, 60), (64, 34, 18, 61), (37, 36, 16, 29), (44, 40, 20, 31), (43, 42, 23, 32), (66, 41, 21, 62), (39, 43, 32, 22), (41, 44, 31, 21), (35, 37, 29, 17), (10, 26, 28, 14), (34, 38, 30, 18), (5, 25, 27, 13), (3, 24, 25, 5), (14, 28, 38, 34), (13, 27, 37, 35), (27, 12, 36, 37), (59, 14, 34, 64), (58, 13, 35, 65), (28, 15, 33, 38), (17, 29, 44, 41), (18, 30, 43, 39), (60, 17, 41, 66), (30, 19, 42, 43), (29, 16, 40, 44), (61, 18, 39, 67), (11, 26, 51, 50), (7, 6, 45, 46), (9, 8, 47, 48), (26, 10, 49, 51), (72, 47, 50, 74), (7, 46, 49, 10), (16, 61, 67, 40), (19, 60, 66, 42), (15, 58, 65, 33), (12, 59, 64, 36), (42, 66, 62, 23), (36, 64, 61, 16), (33, 65, 60, 19), (40, 67, 63, 20), (11, 54, 58, 15), (4, 57, 59, 12), (2, 1, 55, 56), (0, 3, 52, 53), (2, 56, 57, 4), (8, 52, 54, 11), (50, 51, 71, 74), (46, 45, 68, 69), (48, 47, 72, 73), (51, 49, 70, 71), (46, 69, 70, 49), (23, 62, 82, 75), (20, 63, 81, 78), (22, 32, 80, 76), (21, 31, 79, 77), (31, 20, 78, 79), (63, 22, 76, 81), (62, 21, 77, 82), (32, 23, 75, 80)])
me_cube_004.polygons.foreach_set('material_index', [2, 2, 2, 2, 2, 2, 2, 2, 2, 2, 2, 2, 2, 2, 2, 2, 2, 2, 2, 2, 2, 2, 2, 2, 2, 2, 2, 2, 2, 2, 2, 2, 2, 2, 2, 2, 2, 2, 2, 2, 2, 2, 2, 2, 2, 2, 2, 2, 2, 2, 2, 2, 2, 2, 2, 2, 2, 2, 2, 2, 2, 2, 2, 2, 2, 2, 2, 2, 2, 2])
_uv = me_cube_004.uv_layers.new(name='UVMap')
_uv.uv.foreach_set('vector', [0.5834, 0.5893, 0.5793, 0.6355, 0.4714, 0.6249, 0.4793, 0.5607, 0.3606, 0.06993, 0.4884, 0.02566, 0.4945, 0.1288, 0.402, 0.1649, 0.5812, 0.7571, 0.5987, 0.8638, 0.5291, 0.865, 0.4806, 0.7452, 0.08576, 0.1018, 0.2035, 0.09791, 0.2249, 0.1944, 0.07533, 0.1876, 0.4793, 0.5607, 0.4714, 0.6249, 0.4429, 0.6277, 0.4387, 0.5706, 0.3503, 0.03312, 0.3606, 0.06993, 0.2035, 0.09791, 0.1975, 0.07129, 0.5812, 0.7571, 0.6055, 0.7577, 0.6057, 0.8647, 0.5987, 0.8638, 0.3041, 0.3486, 0.3871, 0.3117, 0.4241, 0.4036, 0.3738, 0.4178, 0.4806, 0.7452, 0.5291, 0.865, 0.4244, 0.737, 0.4322, 0.6853, 0.402, 0.1649, 0.4945, 0.1288, 0.4916, 0.1674, 0.4338, 0.208, 0.1438, 0.2776, 0.2249, 0.1944, 0.3631, 0.2499, 0.2608, 0.3184, 0.143, 0.697, 0.1439, 0.7523, 0.0371, 0.7784, 0.0231, 0.7271, 0.4388, 0.2704, 0.4951, 0.2369, 0.5068, 0.3517, 0.4673, 0.3758, 0.3681, 0.6809, 0.354, 0.7375, 0.1985, 0.7525, 0.2183, 0.6754, 0.3674, 0.5689, 0.3762, 0.6183, 0.2357, 0.6113, 0.2252, 0.5588, 0.1328, 0.5854, 0.1358, 0.6414, 0.0001083, 0.6626, 0.006584, 0.6165, 0.3672, 0.4555, 0.4202, 0.4406, 0.4118, 0.5358, 0.3622, 0.5534, 0.4646, 0.4366, 0.5101, 0.4297, 0.524, 0.5473, 0.4595, 0.5423, 0.1439, 0.7523, 0.1655, 0.8067, 0.06497, 0.8225, 0.0371, 0.7784, 0.5101, 0.4297, 0.5608, 0.4372, 0.5744, 0.5586, 0.524, 0.5473, 0.4951, 0.2369, 0.564, 0.2162, 0.5551, 0.3465, 0.5068, 0.3517, 0.5291, 0.865, 0.4388, 0.9016, 0.3622, 0.8052, 0.4244, 0.737, 0.354, 0.7375, 0.3086, 0.7975, 0.1978, 0.819, 0.1985, 0.7525, 0.4945, 0.1288, 0.5695, 0.1079, 0.5744, 0.151, 0.4916, 0.1674, 0.4884, 0.02566, 0.5594, 0.0001083, 0.5695, 0.1079, 0.4945, 0.1288, 0.4244, 0.737, 0.3622, 0.8052, 0.3086, 0.7975, 0.354, 0.7375, 0.4916, 0.1674, 0.5744, 0.151, 0.564, 0.2162, 0.4951, 0.2369, 0.4387, 0.5706, 0.4429, 0.6277, 0.3762, 0.6183, 0.3674, 0.5689, 0.4322, 0.6853, 0.4244, 0.737, 0.354, 0.7375, 0.3681, 0.6809, 0.4338, 0.208, 0.4916, 0.1674, 0.4951, 0.2369, 0.4388, 0.2704, 0.2608, 0.3184, 0.3631, 0.2499, 0.3871, 0.3117, 0.3041, 0.3486, 0.5068, 0.3517, 0.5551, 0.3465, 0.5608, 0.4372, 0.5101, 0.4297, 0.1985, 0.7525, 0.1978, 0.819, 0.1655, 0.8067, 0.1439, 0.7523, 0.4673, 0.3758, 0.5068, 0.3517, 0.5101, 0.4297, 0.4646, 0.4366, 0.3738, 0.4178, 0.4241, 0.4036, 0.4202, 0.4406, 0.3672, 0.4555, 0.2252, 0.5588, 0.2357, 0.6113, 0.1358, 0.6414, 0.1328, 0.5854, 0.2183, 0.6754, 0.1985, 0.7525, 0.1439, 0.7523, 0.143, 0.697, 0.2249, 0.1944, 0.1438, 0.2776, 0.07108, 0.2789, 0.07533, 0.1876, 0.5987, 0.8638, 0.6057, 0.8647, 0.6048, 0.917, 0.6017, 0.9168, 0.1975, 0.07129, 0.2035, 0.09791, 0.08576, 0.1018, 0.08435, 0.08514, 0.4388, 0.9016, 0.5291, 0.865, 0.5468, 0.9228, 0.4647, 0.9685, 0.006343, 0.1169, 0.08576, 0.1018, 0.07533, 0.1876, 0.0001083, 0.1687, 0.5987, 0.8638, 0.6017, 0.9168, 0.5468, 0.9228, 0.5291, 0.865, 0.2357, 0.6113, 0.2183, 0.6754, 0.143, 0.697, 0.1358, 0.6414, 0.4241, 0.4036, 0.4673, 0.3758, 0.4646, 0.4366, 0.4202, 0.4406, 0.3631, 0.2499, 0.4338, 0.208, 0.4388, 0.2704, 0.3871, 0.3117, 0.4429, 0.6277, 0.4322, 0.6853, 0.3681, 0.6809, 0.3762, 0.6183, 0.4202, 0.4406, 0.4646, 0.4366, 0.4595, 0.5423, 0.4118, 0.5358, 0.3762, 0.6183, 0.3681, 0.6809, 0.2183, 0.6754, 0.2357, 0.6113, 0.3871, 0.3117, 0.4388, 0.2704, 0.4673, 0.3758, 0.4241, 0.4036, 0.1358, 0.6414, 0.143, 0.697, 0.0231, 0.7271, 0.0001083, 0.6626, 0.2249, 0.1944, 0.402, 0.1649, 0.4338, 0.208, 0.3631, 0.2499, 0.4714, 0.6249, 0.4806, 0.7452, 0.4322, 0.6853, 0.4429, 0.6277, 0.5793, 0.6355, 0.6057, 0.6361, 0.6055, 0.7577, 0.5812, 0.7571, 0.4599, 0.003591, 0.4884, 0.02566, 0.3606, 0.06993, 0.3503, 0.03312, 0.5793, 0.6355, 0.5812, 0.7571, 0.4806, 0.7452, 0.4714, 0.6249, 0.2035, 0.09791, 0.3606, 0.06993, 0.402, 0.1649, 0.2249, 0.1944, 0.07533, 0.1876, 0.07108, 0.2789, 0.03569, 0.2637, 0.0001083, 0.1687, 0.6017, 0.9168, 0.6048, 0.917, 0.6057, 0.9991, 0.5846, 0.9997, 0.08435, 0.08514, 0.08576, 0.1018, 0.006343, 0.1169, 0.006556, 0.08472, 0.4647, 0.9685, 0.5468, 0.9228, 0.5127, 0.9926, 0.4435, 0.9999, 0.6017, 0.9168, 0.5846, 0.9997, 0.5127, 0.9926, 0.5468, 0.9228, 0.375, 0.4119, 0.375, 0.4119, 0.375, 0.4119, 0.375, 0.4119, 0.375, 0.8381, 0.375, 0.8381, 0.375, 0.8381, 0.375, 0.8381, 0.2869, 0.75, 0.2869, 0.625, 0.2869, 0.625, 0.2869, 0.75, 0.2869, 0.5, 0.2869, 0.625, 0.2869, 0.625, 0.2869, 0.5, 0.2869, 0.625, 0.2869, 0.75, 0.2869, 0.75, 0.2869, 0.625, 0.375, 0.8381, 0.375, 0.8381, 0.375, 0.8381, 0.375, 0.8381, 0.375, 0.4119, 0.375, 0.4119, 0.375, 0.4119, 0.375, 0.4119, 0.2869, 0.625, 0.2869, 0.5, 0.2869, 0.5, 0.2869, 0.625])
me_cube_004.materials.append(mat_material)
me_cube_004.materials.append(mat_material_002)
me_cube_004.materials.append(mat_material_003)
me_cube_004.use_remesh_preserve_volume = False
me_cube_004.use_remesh_preserve_attributes = False
me_cube_004.use_mirror_vertex_groups = False
me_cube_004.update()

# ---- curves / text
cu_beziercurve = bpy.data.curves.new('BezierCurve', 'CURVE')
cu_beziercurve.dimensions = '3D'
_sp = cu_beziercurve.splines.new('BEZIER'); _sp.bezier_points.add(3)
_sp.bezier_points.foreach_set('co', [-0.3773, 0.7418, 3.151, -0.2221, 0.6828, 3.805, -0.2625, 0.3482, 4.087, -0.1665, -0.1014, 4.007])
_sp.bezier_points.foreach_set('handle_left', [-0.4884, 1.391, 2.815, -0.19, 0.6864, 3.648, -0.2753, 0.5205, 4.108, -0.2711, 0.004523, 4.126])
_sp.bezier_points.foreach_set('handle_right', [-0.3629, 0.6581, 3.194, -0.2542, 0.6792, 3.961, -0.2443, 0.1054, 4.057, -0.08806, -0.1809, 3.918])
for _p, _l, _r in zip(_sp.bezier_points, ['ALIGNED', 'ALIGNED', 'ALIGNED', 'ALIGNED'], ['ALIGNED', 'ALIGNED', 'ALIGNED', 'ALIGNED']): _p.handle_left_type = _l; _p.handle_right_type = _r
_sp.order_u = 0
_sp.order_v = 0
cu_beziercurve.use_path = True
cu_beziercurve.use_path_clamp = True
cu_beziercurve.fill_mode = 'FULL'
cu_beziercurve_001 = bpy.data.curves.new('BezierCurve.001', 'CURVE')
cu_beziercurve_001.dimensions = '3D'
_sp = cu_beziercurve_001.splines.new('BEZIER'); _sp.bezier_points.add(3)
_sp.bezier_points.foreach_set('co', [-0.3542, 0.8034, 2.736, -0.3071, 0.6729, 3.782, -0.3075, 0.324, 4.023, -0.3228, -0.1912, 3.912])
_sp.bezier_points.foreach_set('handle_left', [-0.3676, 1.414, 2.379, -0.3001, 0.6765, 3.623, -0.3077, 0.4361, 3.973, -0.3352, -0.05583, 4.046])
_sp.bezier_points.foreach_set('handle_right', [-0.3524, 0.721, 2.784, -0.314, 0.6693, 3.942, -0.3069, 0.09984, 4.123, -0.258, -0.901, 3.211])
for _p, _l, _r in zip(_sp.bezier_points, ['ALIGNED', 'ALIGNED', 'ALIGNED', 'ALIGNED'], ['ALIGNED', 'ALIGNED', 'ALIGNED', 'ALIGNED']): _p.handle_left_type = _l; _p.handle_right_type = _r
_sp.order_u = 0
_sp.order_v = 0
cu_beziercurve_001.use_path = True
cu_beziercurve_001.use_path_clamp = True
cu_beziercurve_001.fill_mode = 'FULL'
cu_beziercurve_004 = bpy.data.curves.new('BezierCurve.004', 'CURVE')
cu_beziercurve_004.dimensions = '3D'
_sp = cu_beziercurve_004.splines.new('BEZIER'); _sp.bezier_points.add(3)
_sp.bezier_points.foreach_set('co', [-0.1069, 0.4803, 3.277, -0.2116, 0.5051, 3.793, -0.1793, 0.4154, 4.178, -0.09905, 0.03094, 4.165])
_sp.bezier_points.foreach_set('handle_left', [-0.07478, 0.4839, 3.12, -0.1963, 0.4991, 3.634, -0.1975, 0.5316, 4.143, -0.1678, 0.1652, 4.282])
_sp.bezier_points.foreach_set('handle_right', [-0.139, 0.4767, 3.433, -0.2269, 0.5112, 3.952, -0.1428, 0.1831, 4.248, -0.03622, -0.09181, 4.058])
for _p, _l, _r in zip(_sp.bezier_points, ['ALIGNED', 'ALIGNED', 'ALIGNED', 'ALIGNED'], ['ALIGNED', 'ALIGNED', 'ALIGNED', 'ALIGNED']): _p.handle_left_type = _l; _p.handle_right_type = _r
_sp.order_u = 0
_sp.order_v = 0
cu_beziercurve_004.use_path = True
cu_beziercurve_004.use_path_clamp = True
cu_beziercurve_004.fill_mode = 'FULL'

# ---- objects
ob_cube = bpy.data.objects.new('Cube', me_cube)
ob_light = bpy.data.objects.new('Light', light_light)
ob_camera = bpy.data.objects.new('Camera', cam_camera)
ob_empty = bpy.data.objects.new('Empty', None)
ob_beziercurve = bpy.data.objects.new('BezierCurve', cu_beziercurve)
ob_cube_001 = bpy.data.objects.new('Cube.001', me_cube_001)
ob_beziercurve_001 = bpy.data.objects.new('BezierCurve.001', cu_beziercurve_001)
ob_cube_002 = bpy.data.objects.new('Cube.002', me_cube_002)
ob_beziercurve_004 = bpy.data.objects.new('BezierCurve.004', cu_beziercurve_004)
ob_cube_005 = bpy.data.objects.new('Cube.005', me_cube_005)
ob_cube_003 = bpy.data.objects.new('Cube.003', me_cube_003)
ob_cube_004 = bpy.data.objects.new('Cube.004', me_cube_004)

# ---- transforms, parenting, visibility, modifiers, constraints
ob_cube.location = (0.0, 0.0, 0.0)
ob_cube.lock_rotations_4d = False
ob_cube.empty_display_type = 'ARROWS'
ob_cube.lineart.crease_threshold = 0.0
_m = ob_cube.modifiers.new('Mirror', 'MIRROR')
_m.use_clip = True
_m = ob_cube.modifiers.new('Subdivision', 'SUBSURF')
_m.uv_smooth = 'PRESERVE_CORNERS'
ob_light.location = (-3.836, -4.143, 5.904)
ob_light.rotation_euler = (-0.6375, 0.299, 1.601)
ob_light.lock_rotations_4d = False
ob_light.empty_display_type = 'ARROWS'
ob_light.color = (0.0, 0.0, 0.0, 0.0)
ob_light.lineart.crease_threshold = 0.0
ob_camera.location = (-6.637, -4.393, 2.075)
ob_camera.rotation_euler = (1.592, 5.26e-07, -0.9634)
ob_camera.scale = (1.0, 1.0, 1.0)
ob_camera.lock_rotations_4d = False
ob_camera.empty_display_type = 'ARROWS'
ob_camera.color = (0.0, 0.0, 0.0, 0.0)
ob_camera.display_type = 'WIRE'
ob_camera.lineart.crease_threshold = 0.0
ob_empty.location = (0.1972, 4.225, 2.636)
ob_empty.rotation_euler = (1.571, -0.0, 0.0)
ob_empty.empty_display_type = 'IMAGE'
ob_empty.empty_display_size = 5.0
ob_empty.lineart.crease_threshold = 0.0
ob_beziercurve.location = (0.0, 0.0, 0.0)
ob_beziercurve.lineart.crease_threshold = 0.0
ob_cube_001.location = (0.0, 0.0, 0.0)
ob_cube_001.rotation_euler = (0.0, -0.0, 0.1614)
ob_cube_001.lock_rotations_4d = False
ob_cube_001.empty_display_type = 'ARROWS'
ob_cube_001.lineart.crease_threshold = 0.0
_m = ob_cube_001.modifiers.new('Skin', 'SKIN')
_m = ob_cube_001.modifiers.new('Bevel', 'BEVEL')
_m.limit_method = 'NONE'
_m = ob_cube_001.modifiers.new('Array', 'ARRAY')
_m.fit_type = 'FIT_CURVE'
_m.curve = ob_beziercurve
_m.constant_offset_displace = (0.0, 0.0, 0.0)
_m.relative_offset_displace = (0.1, 0.5, 0.0)
_m = ob_cube_001.modifiers.new('Curve', 'CURVE')
_m.object = ob_beziercurve
_m.deform_axis = 'POS_Y'
ob_beziercurve_001.location = (0.3331, 0.04617, 0.1285)
ob_beziercurve_001.lineart.crease_threshold = 0.0
ob_cube_002.location = (0.3331, 0.04617, 0.1285)
ob_cube_002.rotation_euler = (0.0, -0.0, 0.1614)
ob_cube_002.lock_rotations_4d = False
ob_cube_002.empty_display_type = 'ARROWS'
ob_cube_002.lineart.crease_threshold = 0.0
_m = ob_cube_002.modifiers.new('Skin', 'SKIN')
_m = ob_cube_002.modifiers.new('Bevel', 'BEVEL')
_m.limit_method = 'NONE'
_m = ob_cube_002.modifiers.new('Array', 'ARRAY')
_m.fit_type = 'FIT_CURVE'
_m.curve = ob_beziercurve_001
_m.constant_offset_displace = (0.0, 0.0, 0.0)
_m.relative_offset_displace = (0.1, 0.5, 0.0)
_m = ob_cube_002.modifiers.new('Curve', 'CURVE')
_m.object = ob_beziercurve_001
_m.deform_axis = 'POS_Y'
ob_beziercurve_004.location = (-0.2136, -0.135, -0.4498)
ob_beziercurve_004.lineart.crease_threshold = 0.0
ob_cube_005.location = (-0.2136, -0.135, -0.4498)
ob_cube_005.rotation_euler = (0.0, -0.0, 0.1614)
ob_cube_005.lock_rotations_4d = False
ob_cube_005.empty_display_type = 'ARROWS'
ob_cube_005.lineart.crease_threshold = 0.0
_m = ob_cube_005.modifiers.new('Skin', 'SKIN')
_m = ob_cube_005.modifiers.new('Bevel', 'BEVEL')
_m.limit_method = 'NONE'
_m = ob_cube_005.modifiers.new('Array', 'ARRAY')
_m.fit_type = 'FIT_CURVE'
_m.curve = ob_beziercurve_004
_m.constant_offset_displace = (0.0, 0.0, 0.0)
_m.relative_offset_displace = (0.1, 0.5, 0.0)
_m = ob_cube_005.modifiers.new('Curve', 'CURVE')
_m.object = ob_beziercurve_004
_m.deform_axis = 'POS_Y'
ob_cube_003.location = (0.0, 0.0, 0.0)
ob_cube_003.lock_rotations_4d = False
ob_cube_003.empty_display_type = 'ARROWS'
ob_cube_003.lineart.crease_threshold = 0.0
_m = ob_cube_003.modifiers.new('Mirror', 'MIRROR')
_m.use_clip = True
_m = ob_cube_003.modifiers.new('Subdivision', 'SUBSURF')
_m.uv_smooth = 'PRESERVE_CORNERS'
_m = ob_cube_003.modifiers.new('Solidify', 'SOLIDIFY')
_m.thickness = -0.05
ob_cube_004.location = (0.0, 0.0, 0.0)
ob_cube_004.lock_rotations_4d = False
ob_cube_004.empty_display_type = 'ARROWS'
ob_cube_004.lineart.crease_threshold = 0.0
_m = ob_cube_004.modifiers.new('Mirror', 'MIRROR')
_m.use_clip = True
_m = ob_cube_004.modifiers.new('Subdivision', 'SUBSURF')
_m.uv_smooth = 'PRESERVE_CORNERS'

# ---- collection membership
col_collection.objects.link(ob_cube)
col_collection.objects.link(ob_light)
col_collection.objects.link(ob_camera)
col_collection.objects.link(ob_empty)
col_collection.objects.link(ob_beziercurve)
col_collection.objects.link(ob_cube_001)
col_collection.objects.link(ob_beziercurve_001)
col_collection.objects.link(ob_cube_002)
col_collection.objects.link(ob_beziercurve_004)
col_collection.objects.link(ob_cube_005)
col_collection.objects.link(ob_cube_003)
col_collection.objects.link(ob_cube_004)

# ---- scene / render settings (as saved in the file)
scene.camera = ob_camera
scene.frame_start = 1; scene.frame_end = 250; scene.frame_set(1)
scene.render.engine = 'BLENDER_EEVEE_NEXT'
scene.render.resolution_x = 4320
scene.render.resolution_y = 4320
scene.cycles.use_denoising = False
scene.cycles.samples = 128
scene.cycles.sampling_pattern = 'TABULATED_SOBOL'
scene.cycles.use_adaptive_sampling = False
scene.cycles.use_light_tree = False
scene.view_settings.view_transform = 'Filmic'
bpy.context.view_layer.update()
